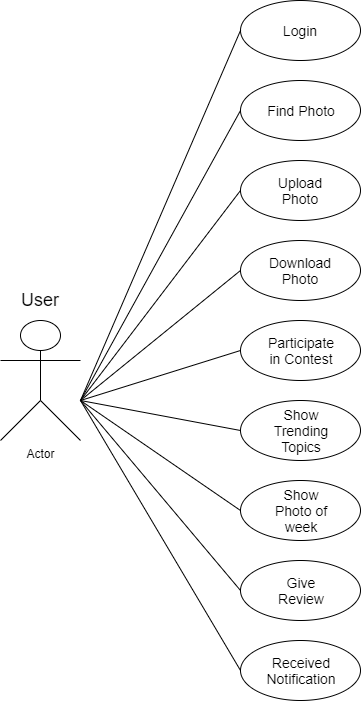

The diagram above was exported from draw.io. Its source (the exported page's mxGraphModel, read from the mxfile embedded in the PNG):
<mxGraphModel dx="850" dy="640" grid="1" gridSize="10" guides="1" tooltips="1" connect="1" arrows="1" fold="1" page="1" pageScale="1" pageWidth="850" pageHeight="1100" math="0" shadow="0">
  <root>
    <mxCell id="0" />
    <mxCell id="1" parent="0" />
    <mxCell id="RyBq3butDszzPAtSvo-c-1" value="Actor" style="shape=umlActor;verticalLabelPosition=bottom;verticalAlign=top;html=1;" vertex="1" parent="1">
      <mxGeometry x="120" y="480" width="80" height="120" as="geometry" />
    </mxCell>
    <mxCell id="RyBq3butDszzPAtSvo-c-2" value="&lt;font style=&quot;font-size: 18px&quot;&gt;User&lt;/font&gt;" style="text;html=1;strokeColor=none;fillColor=none;align=center;verticalAlign=middle;whiteSpace=wrap;rounded=0;" vertex="1" parent="1">
      <mxGeometry x="140" y="450" width="40" height="20" as="geometry" />
    </mxCell>
    <mxCell id="RyBq3butDszzPAtSvo-c-3" value="" style="ellipse;whiteSpace=wrap;html=1;" vertex="1" parent="1">
      <mxGeometry x="360" y="800" width="120" height="60" as="geometry" />
    </mxCell>
    <mxCell id="RyBq3butDszzPAtSvo-c-4" value="" style="ellipse;whiteSpace=wrap;html=1;" vertex="1" parent="1">
      <mxGeometry x="360" y="560" width="120" height="60" as="geometry" />
    </mxCell>
    <mxCell id="RyBq3butDszzPAtSvo-c-6" value="" style="ellipse;whiteSpace=wrap;html=1;" vertex="1" parent="1">
      <mxGeometry x="360" y="480" width="120" height="60" as="geometry" />
    </mxCell>
    <mxCell id="RyBq3butDszzPAtSvo-c-7" value="" style="ellipse;whiteSpace=wrap;html=1;" vertex="1" parent="1">
      <mxGeometry x="360" y="720" width="120" height="60" as="geometry" />
    </mxCell>
    <mxCell id="RyBq3butDszzPAtSvo-c-8" value="" style="ellipse;whiteSpace=wrap;html=1;" vertex="1" parent="1">
      <mxGeometry x="360" y="160" width="120" height="60" as="geometry" />
    </mxCell>
    <mxCell id="RyBq3butDszzPAtSvo-c-9" value="" style="ellipse;whiteSpace=wrap;html=1;" vertex="1" parent="1">
      <mxGeometry x="360" y="640" width="120" height="60" as="geometry" />
    </mxCell>
    <mxCell id="RyBq3butDszzPAtSvo-c-10" value="" style="ellipse;whiteSpace=wrap;html=1;" vertex="1" parent="1">
      <mxGeometry x="360" y="240" width="120" height="60" as="geometry" />
    </mxCell>
    <mxCell id="RyBq3butDszzPAtSvo-c-11" value="" style="ellipse;whiteSpace=wrap;html=1;" vertex="1" parent="1">
      <mxGeometry x="360" y="320" width="120" height="60" as="geometry" />
    </mxCell>
    <mxCell id="RyBq3butDszzPAtSvo-c-12" value="" style="ellipse;whiteSpace=wrap;html=1;" vertex="1" parent="1">
      <mxGeometry x="360" y="400" width="120" height="60" as="geometry" />
    </mxCell>
    <mxCell id="RyBq3butDszzPAtSvo-c-13" value="&lt;font style=&quot;font-size: 14px&quot;&gt;Login&lt;/font&gt;" style="text;html=1;strokeColor=none;fillColor=none;align=center;verticalAlign=middle;whiteSpace=wrap;rounded=0;" vertex="1" parent="1">
      <mxGeometry x="400" y="180" width="40" height="20" as="geometry" />
    </mxCell>
    <mxCell id="RyBq3butDszzPAtSvo-c-14" value="&lt;font style=&quot;font-size: 14px&quot;&gt;Find Photo&lt;/font&gt;" style="text;html=1;strokeColor=none;fillColor=none;align=center;verticalAlign=middle;whiteSpace=wrap;rounded=0;" vertex="1" parent="1">
      <mxGeometry x="386" y="260" width="70" height="20" as="geometry" />
    </mxCell>
    <mxCell id="RyBq3butDszzPAtSvo-c-15" value="&lt;font style=&quot;font-size: 14px&quot;&gt;Upload Photo&lt;/font&gt;" style="text;html=1;strokeColor=none;fillColor=none;align=center;verticalAlign=middle;whiteSpace=wrap;rounded=0;" vertex="1" parent="1">
      <mxGeometry x="400" y="340" width="40" height="20" as="geometry" />
    </mxCell>
    <mxCell id="RyBq3butDszzPAtSvo-c-16" value="&lt;font style=&quot;font-size: 14px&quot;&gt;Download Photo&lt;/font&gt;" style="text;html=1;strokeColor=none;fillColor=none;align=center;verticalAlign=middle;whiteSpace=wrap;rounded=0;" vertex="1" parent="1">
      <mxGeometry x="400" y="420" width="40" height="20" as="geometry" />
    </mxCell>
    <mxCell id="RyBq3butDszzPAtSvo-c-17" value="&lt;font style=&quot;font-size: 14px&quot;&gt;Participate in Contest&lt;/font&gt;" style="text;html=1;strokeColor=none;fillColor=none;align=center;verticalAlign=middle;whiteSpace=wrap;rounded=0;" vertex="1" parent="1">
      <mxGeometry x="401" y="500" width="40" height="20" as="geometry" />
    </mxCell>
    <mxCell id="RyBq3butDszzPAtSvo-c-18" value="&lt;font style=&quot;font-size: 14px&quot;&gt;Show Trending Topics&lt;/font&gt;" style="text;html=1;strokeColor=none;fillColor=none;align=center;verticalAlign=middle;whiteSpace=wrap;rounded=0;" vertex="1" parent="1">
      <mxGeometry x="401" y="580" width="40" height="20" as="geometry" />
    </mxCell>
    <mxCell id="RyBq3butDszzPAtSvo-c-19" value="&lt;font style=&quot;font-size: 14px&quot;&gt;Show Photo of week&lt;/font&gt;" style="text;html=1;strokeColor=none;fillColor=none;align=center;verticalAlign=middle;whiteSpace=wrap;rounded=0;" vertex="1" parent="1">
      <mxGeometry x="391" y="660" width="60" height="20" as="geometry" />
    </mxCell>
    <mxCell id="RyBq3butDszzPAtSvo-c-20" value="&lt;font style=&quot;font-size: 14px&quot;&gt;Give Review&lt;/font&gt;" style="text;html=1;strokeColor=none;fillColor=none;align=center;verticalAlign=middle;whiteSpace=wrap;rounded=0;" vertex="1" parent="1">
      <mxGeometry x="401" y="740" width="40" height="20" as="geometry" />
    </mxCell>
    <mxCell id="RyBq3butDszzPAtSvo-c-21" value="&lt;font style=&quot;font-size: 14px&quot;&gt;Received Notification&lt;/font&gt;" style="text;html=1;strokeColor=none;fillColor=none;align=center;verticalAlign=middle;whiteSpace=wrap;rounded=0;" vertex="1" parent="1">
      <mxGeometry x="401" y="820" width="40" height="20" as="geometry" />
    </mxCell>
    <mxCell id="RyBq3butDszzPAtSvo-c-23" value="" style="endArrow=none;html=1;entryX=0;entryY=0.5;entryDx=0;entryDy=0;" edge="1" parent="1" target="RyBq3butDszzPAtSvo-c-8">
      <mxGeometry width="50" height="50" relative="1" as="geometry">
        <mxPoint x="200" y="560" as="sourcePoint" />
        <mxPoint x="300" y="470" as="targetPoint" />
      </mxGeometry>
    </mxCell>
    <mxCell id="RyBq3butDszzPAtSvo-c-24" value="" style="endArrow=none;html=1;entryX=0;entryY=0.5;entryDx=0;entryDy=0;" edge="1" parent="1" target="RyBq3butDszzPAtSvo-c-10">
      <mxGeometry width="50" height="50" relative="1" as="geometry">
        <mxPoint x="200" y="560" as="sourcePoint" />
        <mxPoint x="370" y="200" as="targetPoint" />
      </mxGeometry>
    </mxCell>
    <mxCell id="RyBq3butDszzPAtSvo-c-25" value="" style="endArrow=none;html=1;entryX=0;entryY=0.5;entryDx=0;entryDy=0;" edge="1" parent="1" target="RyBq3butDszzPAtSvo-c-11">
      <mxGeometry width="50" height="50" relative="1" as="geometry">
        <mxPoint x="200" y="560" as="sourcePoint" />
        <mxPoint x="380" y="210" as="targetPoint" />
      </mxGeometry>
    </mxCell>
    <mxCell id="RyBq3butDszzPAtSvo-c-26" value="" style="endArrow=none;html=1;entryX=0;entryY=0.5;entryDx=0;entryDy=0;" edge="1" parent="1" target="RyBq3butDszzPAtSvo-c-12">
      <mxGeometry width="50" height="50" relative="1" as="geometry">
        <mxPoint x="200" y="560" as="sourcePoint" />
        <mxPoint x="390" y="220" as="targetPoint" />
      </mxGeometry>
    </mxCell>
    <mxCell id="RyBq3butDszzPAtSvo-c-27" value="" style="endArrow=none;html=1;entryX=0;entryY=0.5;entryDx=0;entryDy=0;" edge="1" parent="1" target="RyBq3butDszzPAtSvo-c-6">
      <mxGeometry width="50" height="50" relative="1" as="geometry">
        <mxPoint x="200" y="560" as="sourcePoint" />
        <mxPoint x="370" y="440" as="targetPoint" />
      </mxGeometry>
    </mxCell>
    <mxCell id="RyBq3butDszzPAtSvo-c-28" value="" style="endArrow=none;html=1;entryX=0;entryY=0.5;entryDx=0;entryDy=0;" edge="1" parent="1" target="RyBq3butDszzPAtSvo-c-4">
      <mxGeometry width="50" height="50" relative="1" as="geometry">
        <mxPoint x="200" y="560" as="sourcePoint" />
        <mxPoint x="380" y="450" as="targetPoint" />
      </mxGeometry>
    </mxCell>
    <mxCell id="RyBq3butDszzPAtSvo-c-29" value="" style="endArrow=none;html=1;entryX=0;entryY=0.5;entryDx=0;entryDy=0;" edge="1" parent="1" target="RyBq3butDszzPAtSvo-c-9">
      <mxGeometry width="50" height="50" relative="1" as="geometry">
        <mxPoint x="200" y="560" as="sourcePoint" />
        <mxPoint x="350" y="630" as="targetPoint" />
      </mxGeometry>
    </mxCell>
    <mxCell id="RyBq3butDszzPAtSvo-c-30" value="" style="endArrow=none;html=1;entryX=0;entryY=0.5;entryDx=0;entryDy=0;" edge="1" parent="1" target="RyBq3butDszzPAtSvo-c-7">
      <mxGeometry width="50" height="50" relative="1" as="geometry">
        <mxPoint x="200" y="560" as="sourcePoint" />
        <mxPoint x="350" y="830" as="targetPoint" />
      </mxGeometry>
    </mxCell>
    <mxCell id="RyBq3butDszzPAtSvo-c-31" value="" style="endArrow=none;html=1;entryX=0;entryY=0.5;entryDx=0;entryDy=0;" edge="1" parent="1" target="RyBq3butDszzPAtSvo-c-3">
      <mxGeometry width="50" height="50" relative="1" as="geometry">
        <mxPoint x="200" y="560" as="sourcePoint" />
        <mxPoint x="380" y="690" as="targetPoint" />
      </mxGeometry>
    </mxCell>
  </root>
</mxGraphModel>